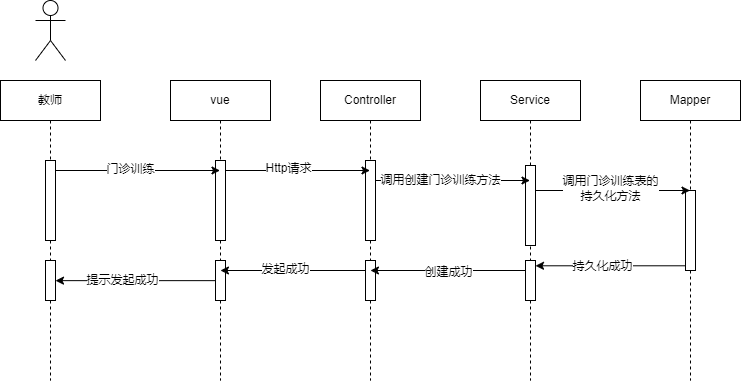

The diagram above was exported from draw.io. Its source (the exported page's mxGraphModel, read from the mxfile embedded in the PNG):
<mxGraphModel dx="747" dy="341" grid="1" gridSize="10" guides="1" tooltips="1" connect="1" arrows="1" fold="1" page="1" pageScale="1" pageWidth="827" pageHeight="1169" math="0" shadow="0">
  <root>
    <mxCell id="0" />
    <mxCell id="1" parent="0" />
    <mxCell id="dsH93IgN-6VOjVrp06WZ-1" value="" style="shape=umlActor;verticalLabelPosition=bottom;verticalAlign=top;html=1;outlineConnect=0;" vertex="1" parent="1">
      <mxGeometry x="145" y="220" width="30" height="60" as="geometry" />
    </mxCell>
    <mxCell id="dsH93IgN-6VOjVrp06WZ-2" value="教师" style="shape=umlLifeline;perimeter=lifelinePerimeter;whiteSpace=wrap;html=1;container=1;dropTarget=0;collapsible=0;recursiveResize=0;outlineConnect=0;portConstraint=eastwest;newEdgeStyle={&quot;edgeStyle&quot;:&quot;elbowEdgeStyle&quot;,&quot;elbow&quot;:&quot;vertical&quot;,&quot;curved&quot;:0,&quot;rounded&quot;:0};" vertex="1" parent="1">
      <mxGeometry x="110" y="300" width="100" height="300" as="geometry" />
    </mxCell>
    <mxCell id="dsH93IgN-6VOjVrp06WZ-3" value="" style="html=1;points=[];perimeter=orthogonalPerimeter;outlineConnect=0;targetShapes=umlLifeline;portConstraint=eastwest;newEdgeStyle={&quot;edgeStyle&quot;:&quot;elbowEdgeStyle&quot;,&quot;elbow&quot;:&quot;vertical&quot;,&quot;curved&quot;:0,&quot;rounded&quot;:0};" vertex="1" parent="dsH93IgN-6VOjVrp06WZ-2">
      <mxGeometry x="45" y="80" width="10" height="80" as="geometry" />
    </mxCell>
    <mxCell id="dsH93IgN-6VOjVrp06WZ-4" value="" style="html=1;points=[];perimeter=orthogonalPerimeter;outlineConnect=0;targetShapes=umlLifeline;portConstraint=eastwest;newEdgeStyle={&quot;edgeStyle&quot;:&quot;elbowEdgeStyle&quot;,&quot;elbow&quot;:&quot;vertical&quot;,&quot;curved&quot;:0,&quot;rounded&quot;:0};" vertex="1" parent="dsH93IgN-6VOjVrp06WZ-2">
      <mxGeometry x="45" y="180" width="10" height="40" as="geometry" />
    </mxCell>
    <mxCell id="dsH93IgN-6VOjVrp06WZ-5" value="vue" style="shape=umlLifeline;perimeter=lifelinePerimeter;whiteSpace=wrap;html=1;container=1;dropTarget=0;collapsible=0;recursiveResize=0;outlineConnect=0;portConstraint=eastwest;newEdgeStyle={&quot;edgeStyle&quot;:&quot;elbowEdgeStyle&quot;,&quot;elbow&quot;:&quot;vertical&quot;,&quot;curved&quot;:0,&quot;rounded&quot;:0};" vertex="1" parent="1">
      <mxGeometry x="280" y="300" width="100" height="300" as="geometry" />
    </mxCell>
    <mxCell id="dsH93IgN-6VOjVrp06WZ-6" value="" style="html=1;points=[];perimeter=orthogonalPerimeter;outlineConnect=0;targetShapes=umlLifeline;portConstraint=eastwest;newEdgeStyle={&quot;edgeStyle&quot;:&quot;elbowEdgeStyle&quot;,&quot;elbow&quot;:&quot;vertical&quot;,&quot;curved&quot;:0,&quot;rounded&quot;:0};" vertex="1" parent="dsH93IgN-6VOjVrp06WZ-5">
      <mxGeometry x="45" y="80" width="10" height="80" as="geometry" />
    </mxCell>
    <mxCell id="dsH93IgN-6VOjVrp06WZ-7" value="" style="html=1;points=[];perimeter=orthogonalPerimeter;outlineConnect=0;targetShapes=umlLifeline;portConstraint=eastwest;newEdgeStyle={&quot;edgeStyle&quot;:&quot;elbowEdgeStyle&quot;,&quot;elbow&quot;:&quot;vertical&quot;,&quot;curved&quot;:0,&quot;rounded&quot;:0};" vertex="1" parent="dsH93IgN-6VOjVrp06WZ-5">
      <mxGeometry x="45" y="180" width="10" height="40" as="geometry" />
    </mxCell>
    <mxCell id="dsH93IgN-6VOjVrp06WZ-8" value="Controller" style="shape=umlLifeline;perimeter=lifelinePerimeter;whiteSpace=wrap;html=1;container=1;dropTarget=0;collapsible=0;recursiveResize=0;outlineConnect=0;portConstraint=eastwest;newEdgeStyle={&quot;edgeStyle&quot;:&quot;elbowEdgeStyle&quot;,&quot;elbow&quot;:&quot;vertical&quot;,&quot;curved&quot;:0,&quot;rounded&quot;:0};" vertex="1" parent="1">
      <mxGeometry x="430" y="300" width="100" height="300" as="geometry" />
    </mxCell>
    <mxCell id="dsH93IgN-6VOjVrp06WZ-9" value="" style="html=1;points=[];perimeter=orthogonalPerimeter;outlineConnect=0;targetShapes=umlLifeline;portConstraint=eastwest;newEdgeStyle={&quot;edgeStyle&quot;:&quot;elbowEdgeStyle&quot;,&quot;elbow&quot;:&quot;vertical&quot;,&quot;curved&quot;:0,&quot;rounded&quot;:0};" vertex="1" parent="dsH93IgN-6VOjVrp06WZ-8">
      <mxGeometry x="45" y="80" width="10" height="80" as="geometry" />
    </mxCell>
    <mxCell id="dsH93IgN-6VOjVrp06WZ-10" value="" style="html=1;points=[];perimeter=orthogonalPerimeter;outlineConnect=0;targetShapes=umlLifeline;portConstraint=eastwest;newEdgeStyle={&quot;edgeStyle&quot;:&quot;elbowEdgeStyle&quot;,&quot;elbow&quot;:&quot;vertical&quot;,&quot;curved&quot;:0,&quot;rounded&quot;:0};" vertex="1" parent="dsH93IgN-6VOjVrp06WZ-8">
      <mxGeometry x="45" y="180" width="10" height="40" as="geometry" />
    </mxCell>
    <mxCell id="dsH93IgN-6VOjVrp06WZ-11" value="Service" style="shape=umlLifeline;perimeter=lifelinePerimeter;whiteSpace=wrap;html=1;container=1;dropTarget=0;collapsible=0;recursiveResize=0;outlineConnect=0;portConstraint=eastwest;newEdgeStyle={&quot;edgeStyle&quot;:&quot;elbowEdgeStyle&quot;,&quot;elbow&quot;:&quot;vertical&quot;,&quot;curved&quot;:0,&quot;rounded&quot;:0};" vertex="1" parent="1">
      <mxGeometry x="590" y="300" width="100" height="300" as="geometry" />
    </mxCell>
    <mxCell id="dsH93IgN-6VOjVrp06WZ-12" value="" style="html=1;points=[];perimeter=orthogonalPerimeter;outlineConnect=0;targetShapes=umlLifeline;portConstraint=eastwest;newEdgeStyle={&quot;edgeStyle&quot;:&quot;elbowEdgeStyle&quot;,&quot;elbow&quot;:&quot;vertical&quot;,&quot;curved&quot;:0,&quot;rounded&quot;:0};" vertex="1" parent="dsH93IgN-6VOjVrp06WZ-11">
      <mxGeometry x="45" y="85" width="10" height="80" as="geometry" />
    </mxCell>
    <mxCell id="dsH93IgN-6VOjVrp06WZ-13" value="" style="html=1;points=[];perimeter=orthogonalPerimeter;outlineConnect=0;targetShapes=umlLifeline;portConstraint=eastwest;newEdgeStyle={&quot;edgeStyle&quot;:&quot;elbowEdgeStyle&quot;,&quot;elbow&quot;:&quot;vertical&quot;,&quot;curved&quot;:0,&quot;rounded&quot;:0};" vertex="1" parent="dsH93IgN-6VOjVrp06WZ-11">
      <mxGeometry x="45" y="180" width="10" height="40" as="geometry" />
    </mxCell>
    <mxCell id="dsH93IgN-6VOjVrp06WZ-14" value="Mapper" style="shape=umlLifeline;perimeter=lifelinePerimeter;whiteSpace=wrap;html=1;container=1;dropTarget=0;collapsible=0;recursiveResize=0;outlineConnect=0;portConstraint=eastwest;newEdgeStyle={&quot;edgeStyle&quot;:&quot;elbowEdgeStyle&quot;,&quot;elbow&quot;:&quot;vertical&quot;,&quot;curved&quot;:0,&quot;rounded&quot;:0};" vertex="1" parent="1">
      <mxGeometry x="750" y="300" width="100" height="300" as="geometry" />
    </mxCell>
    <mxCell id="dsH93IgN-6VOjVrp06WZ-15" value="" style="html=1;points=[];perimeter=orthogonalPerimeter;outlineConnect=0;targetShapes=umlLifeline;portConstraint=eastwest;newEdgeStyle={&quot;edgeStyle&quot;:&quot;elbowEdgeStyle&quot;,&quot;elbow&quot;:&quot;vertical&quot;,&quot;curved&quot;:0,&quot;rounded&quot;:0};" vertex="1" parent="dsH93IgN-6VOjVrp06WZ-14">
      <mxGeometry x="45" y="110" width="10" height="80" as="geometry" />
    </mxCell>
    <mxCell id="dsH93IgN-6VOjVrp06WZ-16" style="edgeStyle=elbowEdgeStyle;rounded=0;orthogonalLoop=1;jettySize=auto;html=1;elbow=vertical;curved=0;" edge="1" parent="1" source="dsH93IgN-6VOjVrp06WZ-3" target="dsH93IgN-6VOjVrp06WZ-5">
      <mxGeometry relative="1" as="geometry">
        <Array as="points">
          <mxPoint x="240" y="390" />
        </Array>
      </mxGeometry>
    </mxCell>
    <mxCell id="dsH93IgN-6VOjVrp06WZ-17" value="门诊训练" style="edgeLabel;html=1;align=center;verticalAlign=middle;resizable=0;points=[];" vertex="1" connectable="0" parent="dsH93IgN-6VOjVrp06WZ-16">
      <mxGeometry x="-0.3053" y="1" relative="1" as="geometry">
        <mxPoint x="18" as="offset" />
      </mxGeometry>
    </mxCell>
    <mxCell id="dsH93IgN-6VOjVrp06WZ-18" style="edgeStyle=elbowEdgeStyle;rounded=0;orthogonalLoop=1;jettySize=auto;html=1;elbow=vertical;curved=0;" edge="1" parent="1" source="dsH93IgN-6VOjVrp06WZ-6" target="dsH93IgN-6VOjVrp06WZ-8">
      <mxGeometry relative="1" as="geometry">
        <Array as="points">
          <mxPoint x="410" y="390" />
        </Array>
      </mxGeometry>
    </mxCell>
    <mxCell id="dsH93IgN-6VOjVrp06WZ-19" value="Http请求" style="edgeLabel;html=1;align=center;verticalAlign=middle;resizable=0;points=[];" vertex="1" connectable="0" parent="dsH93IgN-6VOjVrp06WZ-18">
      <mxGeometry x="-0.1376" y="2" relative="1" as="geometry">
        <mxPoint as="offset" />
      </mxGeometry>
    </mxCell>
    <mxCell id="dsH93IgN-6VOjVrp06WZ-20" style="edgeStyle=elbowEdgeStyle;rounded=0;orthogonalLoop=1;jettySize=auto;html=1;elbow=vertical;curved=0;" edge="1" parent="1" source="dsH93IgN-6VOjVrp06WZ-9" target="dsH93IgN-6VOjVrp06WZ-11">
      <mxGeometry relative="1" as="geometry">
        <Array as="points">
          <mxPoint x="560" y="400" />
        </Array>
      </mxGeometry>
    </mxCell>
    <mxCell id="dsH93IgN-6VOjVrp06WZ-21" value="调用创建门诊训练方法" style="edgeLabel;html=1;align=center;verticalAlign=middle;resizable=0;points=[];" vertex="1" connectable="0" parent="dsH93IgN-6VOjVrp06WZ-20">
      <mxGeometry x="-0.2362" relative="1" as="geometry">
        <mxPoint x="6" as="offset" />
      </mxGeometry>
    </mxCell>
    <mxCell id="dsH93IgN-6VOjVrp06WZ-22" style="edgeStyle=elbowEdgeStyle;rounded=0;orthogonalLoop=1;jettySize=auto;html=1;elbow=vertical;curved=0;" edge="1" parent="1" source="dsH93IgN-6VOjVrp06WZ-12" target="dsH93IgN-6VOjVrp06WZ-14">
      <mxGeometry relative="1" as="geometry">
        <Array as="points">
          <mxPoint x="730" y="410" />
        </Array>
      </mxGeometry>
    </mxCell>
    <mxCell id="dsH93IgN-6VOjVrp06WZ-23" value="调用门诊训练表的&lt;br&gt;持久化方法" style="edgeLabel;html=1;align=center;verticalAlign=middle;resizable=0;points=[];" vertex="1" connectable="0" parent="dsH93IgN-6VOjVrp06WZ-22">
      <mxGeometry x="-0.1845" y="2" relative="1" as="geometry">
        <mxPoint x="12" as="offset" />
      </mxGeometry>
    </mxCell>
    <mxCell id="dsH93IgN-6VOjVrp06WZ-24" style="edgeStyle=elbowEdgeStyle;rounded=0;orthogonalLoop=1;jettySize=auto;html=1;elbow=vertical;curved=0;" edge="1" parent="1" source="dsH93IgN-6VOjVrp06WZ-15" target="dsH93IgN-6VOjVrp06WZ-13">
      <mxGeometry relative="1" as="geometry" />
    </mxCell>
    <mxCell id="dsH93IgN-6VOjVrp06WZ-25" value="持久化成功" style="edgeLabel;html=1;align=center;verticalAlign=middle;resizable=0;points=[];" vertex="1" connectable="0" parent="dsH93IgN-6VOjVrp06WZ-24">
      <mxGeometry x="0.1079" relative="1" as="geometry">
        <mxPoint as="offset" />
      </mxGeometry>
    </mxCell>
    <mxCell id="dsH93IgN-6VOjVrp06WZ-26" style="edgeStyle=elbowEdgeStyle;rounded=0;orthogonalLoop=1;jettySize=auto;html=1;elbow=vertical;curved=0;" edge="1" parent="1" source="dsH93IgN-6VOjVrp06WZ-13" target="dsH93IgN-6VOjVrp06WZ-8">
      <mxGeometry relative="1" as="geometry">
        <Array as="points">
          <mxPoint x="550" y="490" />
        </Array>
      </mxGeometry>
    </mxCell>
    <mxCell id="dsH93IgN-6VOjVrp06WZ-27" value="创建成功" style="edgeLabel;html=1;align=center;verticalAlign=middle;resizable=0;points=[];" vertex="1" connectable="0" parent="dsH93IgN-6VOjVrp06WZ-26">
      <mxGeometry x="-0.0075" y="2" relative="1" as="geometry">
        <mxPoint as="offset" />
      </mxGeometry>
    </mxCell>
    <mxCell id="dsH93IgN-6VOjVrp06WZ-28" style="edgeStyle=elbowEdgeStyle;rounded=0;orthogonalLoop=1;jettySize=auto;html=1;elbow=vertical;curved=0;" edge="1" parent="1" source="dsH93IgN-6VOjVrp06WZ-10" target="dsH93IgN-6VOjVrp06WZ-5">
      <mxGeometry relative="1" as="geometry">
        <Array as="points">
          <mxPoint x="400" y="490" />
        </Array>
      </mxGeometry>
    </mxCell>
    <mxCell id="dsH93IgN-6VOjVrp06WZ-29" value="发起成功" style="edgeLabel;html=1;align=center;verticalAlign=middle;resizable=0;points=[];" vertex="1" connectable="0" parent="dsH93IgN-6VOjVrp06WZ-28">
      <mxGeometry x="0.1135" y="-1" relative="1" as="geometry">
        <mxPoint as="offset" />
      </mxGeometry>
    </mxCell>
    <mxCell id="dsH93IgN-6VOjVrp06WZ-30" style="edgeStyle=elbowEdgeStyle;rounded=0;orthogonalLoop=1;jettySize=auto;html=1;elbow=vertical;curved=0;" edge="1" parent="1" source="dsH93IgN-6VOjVrp06WZ-7" target="dsH93IgN-6VOjVrp06WZ-4">
      <mxGeometry relative="1" as="geometry" />
    </mxCell>
    <mxCell id="dsH93IgN-6VOjVrp06WZ-31" value="提示发起成功" style="edgeLabel;html=1;align=center;verticalAlign=middle;resizable=0;points=[];" vertex="1" connectable="0" parent="dsH93IgN-6VOjVrp06WZ-30">
      <mxGeometry x="0.1637" relative="1" as="geometry">
        <mxPoint as="offset" />
      </mxGeometry>
    </mxCell>
  </root>
</mxGraphModel>